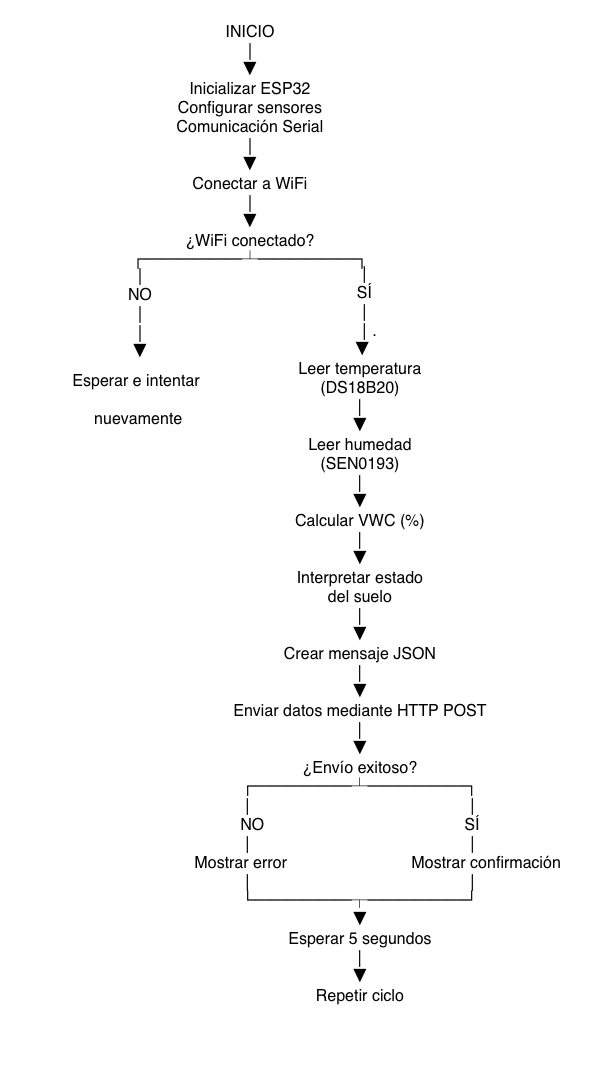

The diagram above was exported from draw.io. Its source (the exported page's mxGraphModel, read from the mxfile embedded in the PNG):
<mxGraphModel dx="1008" dy="2181" grid="1" gridSize="10" guides="1" tooltips="1" connect="1" arrows="1" fold="1" page="1" pageScale="1" pageWidth="827" pageHeight="1169" math="0" shadow="0">
  <root>
    <mxCell id="0" />
    <mxCell id="1" parent="0" />
    <mxCell id="lGRysHJWRz83AKa9ZuV3-3" parent="1" style="text;html=1;whiteSpace=wrap;strokeColor=none;fillColor=none;align=center;verticalAlign=middle;rounded=0;fontSize=16;" value="INICIO&lt;br&gt;               │&lt;br&gt;               ▼&lt;br&gt; Inicializar ESP32&lt;br&gt; Configurar sensores&lt;br&gt; Comunicación Serial&lt;br&gt;               │&lt;br&gt;               ▼&lt;br&gt; Conectar a WiFi&lt;br&gt;               │&lt;br&gt;               ▼&lt;br&gt; ¿WiFi conectado?&lt;br&gt;        ┌──────┴──────┐&lt;div&gt;&lt;br/&gt;&lt;/div&gt;" vertex="1">
      <mxGeometry height="310" width="500" x="150" y="-1100" as="geometry" />
    </mxCell>
    <mxCell id="lGRysHJWRz83AKa9ZuV3-4" parent="1" style="text;html=1;whiteSpace=wrap;strokeColor=none;fillColor=none;align=center;verticalAlign=middle;rounded=0;fontSize=16;" value="&lt;br&gt;&amp;nbsp; │&lt;br&gt;&amp;nbsp; SÍ&lt;br&gt;&amp;nbsp; &amp;nbsp; │&amp;nbsp;&amp;nbsp;&lt;div&gt;&amp;nbsp; &amp;nbsp; &amp;nbsp; &amp;nbsp; &amp;nbsp; &amp;nbsp; &amp;nbsp; &amp;nbsp; &amp;nbsp; &amp;nbsp; &amp;nbsp; &amp;nbsp; &amp;nbsp; &amp;nbsp; &amp;nbsp; &amp;nbsp; │. &amp;nbsp; &amp;nbsp; &amp;nbsp; &amp;nbsp; &amp;nbsp; &amp;nbsp; &amp;nbsp; &amp;nbsp; &amp;nbsp; &amp;nbsp; &amp;nbsp; &amp;nbsp; &amp;nbsp; &amp;nbsp;&amp;nbsp;&lt;/div&gt;&lt;div&gt;&lt;div&gt;&amp;nbsp; &amp;nbsp; &amp;nbsp; &amp;nbsp; &amp;nbsp; &amp;nbsp; &amp;nbsp; &amp;nbsp; &amp;nbsp; &amp;nbsp; &amp;nbsp; &amp;nbsp; &amp;nbsp; &amp;nbsp; &amp;nbsp; ▼ &amp;nbsp; &amp;nbsp; &amp;nbsp; &amp;nbsp; &amp;nbsp; &amp;nbsp; &amp;nbsp; &amp;nbsp; &amp;nbsp; &amp;nbsp; &amp;nbsp; &amp;nbsp; &amp;nbsp; &amp;nbsp;&amp;nbsp;&lt;/div&gt;&lt;div&gt;               Leer temperatura&lt;br&gt;                 (DS18B20)&lt;br&gt;                      │&lt;br&gt;                      ▼&lt;br&gt;             Leer humedad&lt;br&gt;               (SEN0193)&lt;br&gt;                      │&lt;br&gt;                      ▼&lt;br&gt;          Calcular VWC (%)&lt;br&gt;                      │&lt;br&gt;                      ▼&lt;br&gt;       Interpretar estado&lt;br&gt;        del suelo&lt;br&gt;                      │&lt;br&gt;                      ▼&lt;br&gt;        Crear mensaje JSON&lt;br&gt;                      │&lt;br&gt;                      ▼&lt;br&gt; Enviar datos mediante HTTP POST&lt;br&gt;                      │&lt;br&gt;                      ▼&lt;br&gt; ¿Envío exitoso?&lt;br&gt;        ┌──────┴──────┐&lt;br&gt;        │ &amp;nbsp; &amp;nbsp; &amp;nbsp; &amp;nbsp; &amp;nbsp; &amp;nbsp; &amp;nbsp; &amp;nbsp; &amp;nbsp; &amp;nbsp; &amp;nbsp; &amp;nbsp; &amp;nbsp; &amp;nbsp; &amp;nbsp; &amp;nbsp; &amp;nbsp; &amp;nbsp; &amp;nbsp; &amp;nbsp; &amp;nbsp; &amp;nbsp; &amp;nbsp; │&lt;br&gt;       NO &amp;nbsp; &amp;nbsp; &amp;nbsp; &amp;nbsp; &amp;nbsp; &amp;nbsp; &amp;nbsp; &amp;nbsp; &amp;nbsp; &amp;nbsp; &amp;nbsp; &amp;nbsp; &amp;nbsp; &amp;nbsp; &amp;nbsp; &amp;nbsp; &amp;nbsp; &amp;nbsp; &amp;nbsp; &amp;nbsp; &amp;nbsp; &amp;nbsp; SÍ&lt;br&gt;        │ &amp;nbsp; &amp;nbsp; &amp;nbsp; &amp;nbsp; &amp;nbsp; &amp;nbsp; &amp;nbsp; &amp;nbsp; &amp;nbsp; &amp;nbsp; &amp;nbsp; &amp;nbsp; &amp;nbsp; &amp;nbsp; &amp;nbsp; &amp;nbsp; &amp;nbsp; &amp;nbsp; &amp;nbsp; &amp;nbsp; &amp;nbsp; &amp;nbsp; &amp;nbsp; │&lt;br&gt;&amp;nbsp; &amp;nbsp; &amp;nbsp; &amp;nbsp; Mostrar error &amp;nbsp; &amp;nbsp; &amp;nbsp; &amp;nbsp; &amp;nbsp; &amp;nbsp; &amp;nbsp; &amp;nbsp; &amp;nbsp; &amp;nbsp; &amp;nbsp; &amp;nbsp; &amp;nbsp; &amp;nbsp;Mostrar confirmación&lt;br&gt;│ &amp;nbsp; &amp;nbsp; &amp;nbsp; &amp;nbsp; &amp;nbsp; &amp;nbsp; &amp;nbsp; &amp;nbsp; &amp;nbsp; &amp;nbsp; &amp;nbsp; &amp;nbsp; &amp;nbsp; &amp;nbsp; &amp;nbsp; &amp;nbsp; &amp;nbsp; &amp;nbsp; &amp;nbsp; &amp;nbsp; &amp;nbsp; &amp;nbsp; &amp;nbsp; │&lt;br&gt;        └──────┬──────┘&lt;br&gt;               ▼&lt;br&gt; Esperar 5 segundos&lt;br&gt;               │&lt;br&gt;               ▼&lt;br&gt; Repetir ciclo&lt;/div&gt;&lt;/div&gt;" vertex="1">
      <mxGeometry height="910" width="500" x="260" y="-930" as="geometry" />
    </mxCell>
    <mxCell id="lGRysHJWRz83AKa9ZuV3-5" parent="1" style="text;html=1;whiteSpace=wrap;strokeColor=none;fillColor=none;align=center;verticalAlign=middle;rounded=0;fontSize=16;" value="&lt;br&gt;&lt;div style=&quot;caret-color: rgb(0, 0, 0); color: rgb(0, 0, 0); font-family: Helvetica; font-size: 16px; font-style: normal; font-variant-caps: normal; font-weight: 400; letter-spacing: normal; orphans: 2; text-align: center; text-indent: 0px; text-transform: none; white-space: normal; widows: 2; word-spacing: 0px; -webkit-text-stroke-width: 0px; text-decoration-line: none; text-decoration-thickness: auto; text-decoration-style: solid;&quot;&gt;&amp;nbsp; &amp;nbsp; &amp;nbsp; &amp;nbsp; &amp;nbsp; &amp;nbsp; &amp;nbsp;Esperar e intentar &amp;nbsp; &amp;nbsp; &amp;nbsp; &amp;nbsp; &amp;nbsp; &amp;nbsp; &amp;nbsp; &amp;nbsp; &amp;nbsp; &amp;nbsp; &amp;nbsp; &amp;nbsp; &amp;nbsp; &amp;nbsp; &amp;nbsp; &amp;nbsp; &amp;nbsp; &amp;nbsp; &amp;nbsp; &amp;nbsp; &amp;nbsp; &amp;nbsp; &amp;nbsp; &amp;nbsp; &amp;nbsp; &amp;nbsp; &amp;nbsp; &amp;nbsp; &amp;nbsp; &amp;nbsp; &amp;nbsp; &amp;nbsp;&amp;nbsp;&lt;/div&gt;&lt;div style=&quot;caret-color: rgb(0, 0, 0); color: rgb(0, 0, 0); font-family: Helvetica; font-size: 16px; font-style: normal; font-variant-caps: normal; font-weight: 400; letter-spacing: normal; orphans: 2; text-align: center; text-indent: 0px; text-transform: none; white-space: normal; widows: 2; word-spacing: 0px; -webkit-text-stroke-width: 0px; text-decoration-line: none; text-decoration-thickness: auto; text-decoration-style: solid;&quot;&gt;&lt;div&gt;&amp;nbsp; &amp;nbsp; &amp;nbsp; &amp;nbsp; &amp;nbsp; &amp;nbsp; &amp;nbsp; &amp;nbsp; &amp;nbsp; nuevamente &amp;nbsp; &amp;nbsp; &amp;nbsp; &amp;nbsp; &amp;nbsp; &amp;nbsp; &amp;nbsp; &amp;nbsp; &amp;nbsp; &amp;nbsp; &amp;nbsp; &amp;nbsp; &amp;nbsp; &amp;nbsp; &amp;nbsp; &amp;nbsp; &amp;nbsp; &amp;nbsp; &amp;nbsp; &amp;nbsp; &amp;nbsp;&lt;span class=&quot;Apple-converted-space&quot;&gt;&amp;nbsp;&lt;/span&gt;&lt;/div&gt;&lt;/div&gt;" vertex="1">
      <mxGeometry height="80" width="310" x="160" y="-740" as="geometry" />
    </mxCell>
    <mxCell id="lGRysHJWRz83AKa9ZuV3-6" parent="1" style="text;html=1;whiteSpace=wrap;strokeColor=none;fillColor=none;align=center;verticalAlign=middle;rounded=0;fontSize=16;" value="&lt;br style=&quot;caret-color: rgb(0, 0, 0); color: rgb(0, 0, 0); font-family: Helvetica; font-size: 16px; font-style: normal; font-variant-caps: normal; font-weight: 400; letter-spacing: normal; orphans: 2; text-align: center; text-indent: 0px; text-transform: none; white-space: normal; widows: 2; word-spacing: 0px; -webkit-text-stroke-width: 0px; text-decoration-line: none; text-decoration-thickness: auto; text-decoration-style: solid;&quot;&gt;&lt;br&gt;&lt;div style=&quot;caret-color: rgb(0, 0, 0); color: rgb(0, 0, 0); font-family: Helvetica; font-size: 16px; font-style: normal; font-variant-caps: normal; font-weight: 400; letter-spacing: normal; orphans: 2; text-align: center; text-indent: 0px; text-transform: none; white-space: normal; widows: 2; word-spacing: 0px; -webkit-text-stroke-width: 0px; text-decoration-line: none; text-decoration-thickness: auto; text-decoration-style: solid;&quot;&gt;│&lt;/div&gt;&lt;div style=&quot;caret-color: rgb(0, 0, 0); color: rgb(0, 0, 0); font-family: Helvetica; font-size: 16px; font-style: normal; font-variant-caps: normal; font-weight: 400; letter-spacing: normal; orphans: 2; text-align: center; text-indent: 0px; text-transform: none; white-space: normal; widows: 2; word-spacing: 0px; -webkit-text-stroke-width: 0px; text-decoration-line: none; text-decoration-thickness: auto; text-decoration-style: solid;&quot;&gt;NO&lt;/div&gt;&lt;div style=&quot;caret-color: rgb(0, 0, 0); color: rgb(0, 0, 0); font-family: Helvetica; font-size: 16px; font-style: normal; font-variant-caps: normal; font-weight: 400; letter-spacing: normal; orphans: 2; text-align: center; text-indent: 0px; text-transform: none; white-space: normal; widows: 2; word-spacing: 0px; -webkit-text-stroke-width: 0px; text-decoration-line: none; text-decoration-thickness: auto; text-decoration-style: solid;&quot;&gt;&lt;span style=&quot;color: rgb(0, 0, 0);&quot;&gt;│&lt;/span&gt;&lt;/div&gt;&lt;div style=&quot;caret-color: rgb(0, 0, 0); color: rgb(0, 0, 0); font-family: Helvetica; font-size: 16px; font-style: normal; font-variant-caps: normal; font-weight: 400; letter-spacing: normal; orphans: 2; text-align: center; text-indent: 0px; text-transform: none; white-space: normal; widows: 2; word-spacing: 0px; -webkit-text-stroke-width: 0px; text-decoration-line: none; text-decoration-thickness: auto; text-decoration-style: solid;&quot;&gt;&lt;span style=&quot;caret-color: rgb(0, 0, 0); color: rgb(0, 0, 0);&quot;&gt;│&lt;/span&gt;&lt;br&gt;&lt;/div&gt;&lt;div style=&quot;caret-color: rgb(0, 0, 0); color: rgb(0, 0, 0); font-family: Helvetica; font-size: 16px; font-style: normal; font-variant-caps: normal; font-weight: 400; letter-spacing: normal; orphans: 2; text-align: center; text-indent: 0px; text-transform: none; white-space: normal; widows: 2; word-spacing: 0px; -webkit-text-stroke-width: 0px; text-decoration-line: none; text-decoration-thickness: auto; text-decoration-style: solid;&quot;&gt;&lt;div&gt;▼&lt;/div&gt;&lt;/div&gt;" vertex="1">
      <mxGeometry height="190" width="200" x="190" y="-900" as="geometry" />
    </mxCell>
  </root>
</mxGraphModel>